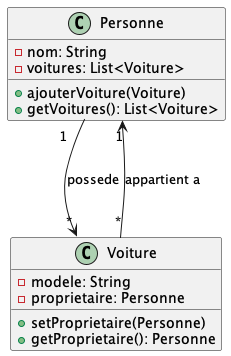

The diagram above was rendered by PlantUML. Its source (embedded in the PNG):
@startuml
class Personne {
    - nom: String
    - voitures: List<Voiture>
    + ajouterVoiture(Voiture)
    + getVoitures(): List<Voiture>
}

class Voiture {
    - modele: String
    - proprietaire: Personne
    + setProprietaire(Personne)
    + getProprietaire(): Personne
}

Personne "1" --> "*" Voiture : possede
Voiture "*" --> "1" Personne : appartient a
@enduml